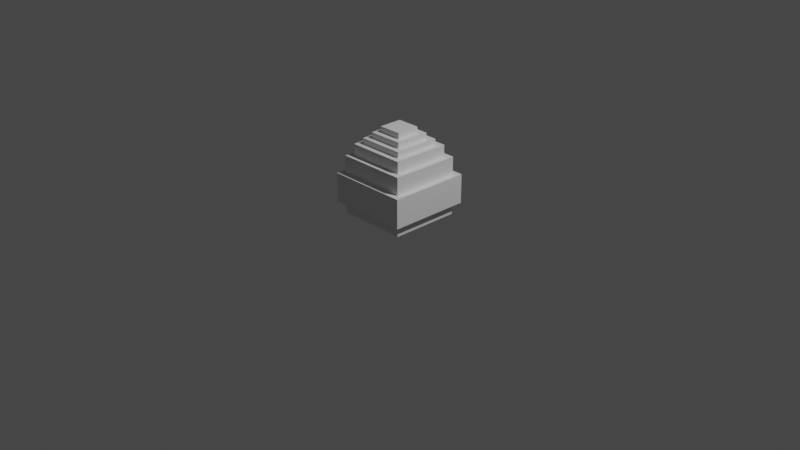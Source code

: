 # Source: egg_incubating.blend  (saved by Blender 2.80.75; exported with 4.5.12 LTS)
import bpy
from mathutils import Matrix  # noqa: F401  (used for matrix-valued properties, if any)

bpy.ops.wm.read_factory_settings(use_empty=True)
scene = bpy.context.scene
scene.name = 'Scene'

# ---- collections
col_collection = bpy.data.collections.new('Collection'); scene.collection.children.link(col_collection)

# ---- materials (node trees are filled in below, after node groups)
mat_default_obj = bpy.data.materials.new('Default OBJ')
mat_default_obj.use_transparent_shadow = False

# ---- material node trees
mat_default_obj.use_nodes = True; mat_default_obj.node_tree.nodes.clear()
_N = mat_default_obj.node_tree.nodes; _L = mat_default_obj.node_tree.links
n0 = _N.new('ShaderNodeOutputMaterial'); n0.name = 'Material Output'; n0.location = (300, 300)
n1 = _N.new('ShaderNodeBsdfPrincipled'); n1.name = 'Principled BSDF'; n1.location = (10, 300)
n1.distribution = 'GGX'
n1.subsurface_method = 'BURLEY'
n1.inputs[3].default_value = 1.45
n1.inputs[27].default_value = (0.0, 0.0, 0.0, 1.0)
n1.inputs[28].default_value = 1.0
_L.new(n1.outputs[0], n0.inputs[0])
n0.is_active_output = True

# ---- world
world_world = bpy.data.worlds.new('World'); scene.world = world_world
world_world.use_nodes = True; world_world.node_tree.nodes.clear()
_N = world_world.node_tree.nodes; _L = world_world.node_tree.links
n0 = _N.new('ShaderNodeOutputWorld'); n0.name = 'World Output'; n0.location = (300, 300)
n1 = _N.new('ShaderNodeBackground'); n1.name = 'Background'; n1.location = (10, 300)
n1.inputs[0].default_value = (0.05088, 0.05088, 0.05088, 1.0)
_L.new(n1.outputs[0], n0.inputs[0])
n0.is_active_output = True
world_world.color = (0.05088, 0.05088, 0.05088)
world_world.use_sun_shadow = False
world_world.sun_shadow_jitter_overblur = 0.0

# ---- cameras
cam_camera = bpy.data.cameras.new('Camera')
cam_camera.clip_end = 100.0
cam_camera.ortho_scale = 7.314

# ---- lights
light_light = bpy.data.lights.new('Light', 'POINT')
light_light.transmission_factor = 0.0
light_light.energy = 1000.0
light_light.shadow_soft_size = 0.1
light_light.shadow_maximum_resolution = 0.006
light_light.use_absolute_resolution = True

# ---- meshes
me_dragon_egg = bpy.data.meshes.new('dragon_egg')
me_dragon_egg.from_pydata([(0.1875, 0.0, -0.1875), (0.1875, 0.0, 0.1875), (-0.1875, 0.0, -0.1875), (0.1875, 0.0625, -0.1875), (-0.1875, 0.0625, -0.1875), (0.1875, 0.0625, 0.1875), (-0.1875, 0.0, 0.1875), (-0.1875, 0.0625, 0.1875), (0.375, 0.0625, -0.375), (0.375, 0.0625, 0.375), (-0.375, 0.0625, -0.375), (0.375, 0.1875, -0.375), (-0.375, 0.1875, -0.375), (0.375, 0.1875, 0.375), (-0.375, 0.0625, 0.375), (-0.375, 0.1875, 0.375), (0.375, 0.6875, -0.375), (0.375, 0.5, -0.375), (-0.375, 0.6875, -0.375), (-0.375, 0.5, 0.375), (-0.375, 0.6875, 0.375), (-0.375, 0.5, -0.375), (0.375, 0.5, 0.375), (0.375, 0.6875, 0.375), (0.4375, 0.1875, -0.4375), (0.4375, 0.1875, 0.4375), (-0.4375, 0.1875, -0.4375), (0.4375, 0.5, -0.4375), (-0.4375, 0.5, -0.4375), (0.4375, 0.5, 0.4375), (-0.4375, 0.1875, 0.4375), (-0.4375, 0.5, 0.4375), (0.3125, 0.8125, -0.3125), (0.3125, 0.6875, -0.3125), (-0.3125, 0.8125, -0.3125), (-0.3125, 0.6875, 0.3125), (-0.3125, 0.8125, 0.3125), (-0.3125, 0.6875, -0.3125), (0.3125, 0.6875, 0.3125), (0.3125, 0.8125, 0.3125), (0.25, 0.875, -0.25), (0.25, 0.8125, -0.25), (-0.25, 0.875, -0.25), (-0.25, 0.8125, 0.25), (-0.25, 0.875, 0.25), (-0.25, 0.8125, -0.25), (0.25, 0.8125, 0.25), (0.25, 0.875, 0.25), (0.1875, 0.9375, -0.1875), (0.1875, 0.875, -0.1875), (-0.1875, 0.9375, -0.1875), (-0.1875, 0.875, 0.1875), (-0.1875, 0.9375, 0.1875), (-0.1875, 0.875, -0.1875), (0.1875, 0.875, 0.1875), (0.1875, 0.9375, 0.1875), (0.125, 1.0, -0.125), (0.125, 0.9375, -0.125), (-0.125, 1.0, -0.125), (-0.125, 0.9375, 0.125), (-0.125, 1.0, 0.125), (-0.125, 0.9375, -0.125), (0.125, 0.9375, 0.125), (0.125, 1.0, 0.125), (-0.1875, 0.9375, 0.1875), (0.1875, 0.9375, 0.1875), (-0.125, 0.9375, 0.125), (0.125, 0.9375, 0.125)], [], [(0, 1, 2), (0, 3, 1), (1, 5, 6), (6, 7, 2), (3, 0, 4), (3, 8, 9, 5), (8, 11, 9), (9, 13, 14), (14, 15, 10), (11, 8, 12), (16, 17, 18), (19, 20, 21), (22, 23, 19), (17, 16, 22), (14, 7, 5, 9), (24, 27, 25), (25, 29, 30), (30, 31, 26), (27, 24, 28), (32, 33, 34), (35, 36, 37), (38, 39, 35), (33, 32, 38), (40, 41, 42), (43, 44, 45), (46, 47, 43), (41, 40, 46), (48, 49, 50), (51, 52, 53), (54, 55, 51), (49, 48, 54), (56, 57, 58), (59, 60, 61), (62, 63, 59), (57, 56, 62), (56, 58, 63), (1, 6, 2), (3, 5, 1), (5, 7, 6), (7, 4, 2), (0, 2, 4), (11, 24, 25, 13), (11, 13, 9), (13, 15, 14), (15, 12, 10), (8, 10, 12), (17, 21, 18), (20, 18, 21), (23, 20, 19), (16, 23, 22), (30, 15, 13, 25), (27, 29, 25), (29, 31, 30), (31, 28, 26), (24, 26, 28), (33, 37, 34), (36, 34, 37), (39, 36, 35), (32, 39, 38), (41, 45, 42), (44, 42, 45), (47, 44, 43), (40, 47, 46), (49, 53, 50), (52, 50, 53), (55, 52, 51), (48, 55, 54), (57, 61, 58), (60, 58, 61), (63, 60, 59), (56, 63, 62), (58, 60, 63), (50, 61, 57, 48), (48, 57, 62, 55), (52, 55, 65, 64), (62, 59, 66, 67), (66, 64, 65, 67), (61, 50, 52, 59), (53, 42, 44, 51), (51, 44, 47, 54), (43, 36, 39, 46), (35, 20, 23, 38), (45, 34, 36, 43), (37, 18, 20, 35), (21, 28, 31, 19), (19, 31, 29, 22), (42, 53, 49, 40), (34, 45, 41, 32), (18, 37, 33, 16), (17, 27, 28, 21), (40, 49, 54, 47), (32, 41, 46, 39), (16, 33, 38, 23), (22, 29, 27, 17), (4, 10, 8, 3), (10, 4, 7, 14), (26, 12, 15, 30), (12, 26, 24, 11)])
_uv = me_dragon_egg.uv_layers.new(name='UVMap')
_uv.uv.foreach_set('vector', [0.6875, 0.6875, 0.6875, 0.3125, 0.3125, 0.6875, 0.6875, 0.0, 0.6875, 0.0625, 0.3125, 0.0, 0.6875, 0.0, 0.6875, 0.0625, 0.3125, 0.0, 0.3125, 0.0, 0.3125, 0.0625, 0.6875, 0.0, 0.6875, 0.0625, 0.6875, 0.0, 0.3125, 0.0625, 0.875, 0.0625, 0.125, 0.0625, 0.3125, 0.0625, 0.6875, 0.0625, 0.875, 0.0625, 0.875, 0.1875, 0.125, 0.0625, 0.875, 0.0625, 0.875, 0.1875, 0.125, 0.0625, 0.125, 0.0625, 0.125, 0.1875, 0.875, 0.0625, 0.875, 0.1875, 0.875, 0.0625, 0.125, 0.1875, 0.875, 0.6875, 0.875, 0.5, 0.125, 0.6875, 0.125, 0.5, 0.125, 0.6875, 0.875, 0.5, 0.875, 0.5, 0.875, 0.6875, 0.125, 0.5, 0.875, 0.5, 0.875, 0.6875, 0.125, 0.5, 0.3125, 0.0625, 0.6875, 0.0625, 0.875, 0.0625, 0.125, 0.0625, 0.9375, 0.1875, 0.9375, 0.5, 0.0625, 0.1875, 0.9375, 0.1875, 0.9375, 0.5, 0.0625, 0.1875, 0.0625, 0.1875, 0.0625, 0.5, 0.9375, 0.1875, 0.9375, 0.5, 0.9375, 0.1875, 0.0625, 0.5, 0.8125, 0.8125, 0.8125, 0.6875, 0.1875, 0.8125, 0.1875, 0.6875, 0.1875, 0.8125, 0.8125, 0.6875, 0.8125, 0.6875, 0.8125, 0.8125, 0.1875, 0.6875, 0.8125, 0.6875, 0.8125, 0.8125, 0.1875, 0.6875, 0.75, 0.875, 0.75, 0.8125, 0.25, 0.875, 0.25, 0.8125, 0.25, 0.875, 0.75, 0.8125, 0.75, 0.8125, 0.75, 0.875, 0.25, 0.8125, 0.75, 0.8125, 0.75, 0.875, 0.25, 0.8125, 0.6875, 0.9375, 0.6875, 0.875, 0.3125, 0.9375, 0.3125, 0.875, 0.3125, 0.9375, 0.6875, 0.875, 0.6875, 0.875, 0.6875, 0.9375, 0.3125, 0.875, 0.6875, 0.875, 0.6875, 0.9375, 0.3125, 0.875, 0.625, 1.0, 0.625, 0.9375, 0.375, 1.0, 0.375, 0.9375, 0.375, 1.0, 0.625, 0.9375, 0.625, 0.9375, 0.625, 1.0, 0.375, 0.9375, 0.625, 0.9375, 0.625, 1.0, 0.375, 0.9375, 0.625, 0.625, 0.375, 0.625, 0.625, 0.375, 0.6875, 0.3125, 0.3125, 0.3125, 0.3125, 0.6875, 0.6875, 0.0625, 0.3125, 0.0625, 0.3125, 0.0, 0.6875, 0.0625, 0.3125, 0.0625, 0.3125, 0.0, 0.3125, 0.0625, 0.6875, 0.0625, 0.6875, 0.0, 0.6875, 0.0, 0.3125, 0.0, 0.3125, 0.0625, 0.9375, 0.1875, 0.0625, 0.1875, 0.125, 0.1875, 0.875, 0.1875, 0.875, 0.1875, 0.125, 0.1875, 0.125, 0.0625, 0.875, 0.1875, 0.125, 0.1875, 0.125, 0.0625, 0.125, 0.1875, 0.875, 0.1875, 0.875, 0.0625, 0.875, 0.0625, 0.125, 0.0625, 0.125, 0.1875, 0.875, 0.5, 0.125, 0.5, 0.125, 0.6875, 0.125, 0.6875, 0.875, 0.6875, 0.875, 0.5, 0.875, 0.6875, 0.125, 0.6875, 0.125, 0.5, 0.875, 0.6875, 0.125, 0.6875, 0.125, 0.5, 0.125, 0.1875, 0.875, 0.1875, 0.9375, 0.1875, 0.0625, 0.1875, 0.9375, 0.5, 0.0625, 0.5, 0.0625, 0.1875, 0.9375, 0.5, 0.0625, 0.5, 0.0625, 0.1875, 0.0625, 0.5, 0.9375, 0.5, 0.9375, 0.1875, 0.9375, 0.1875, 0.0625, 0.1875, 0.0625, 0.5, 0.8125, 0.6875, 0.1875, 0.6875, 0.1875, 0.8125, 0.1875, 0.8125, 0.8125, 0.8125, 0.8125, 0.6875, 0.8125, 0.8125, 0.1875, 0.8125, 0.1875, 0.6875, 0.8125, 0.8125, 0.1875, 0.8125, 0.1875, 0.6875, 0.75, 0.8125, 0.25, 0.8125, 0.25, 0.875, 0.25, 0.875, 0.75, 0.875, 0.75, 0.8125, 0.75, 0.875, 0.25, 0.875, 0.25, 0.8125, 0.75, 0.875, 0.25, 0.875, 0.25, 0.8125, 0.6875, 0.875, 0.3125, 0.875, 0.3125, 0.9375, 0.3125, 0.9375, 0.6875, 0.9375, 0.6875, 0.875, 0.6875, 0.9375, 0.3125, 0.9375, 0.3125, 0.875, 0.6875, 0.9375, 0.3125, 0.9375, 0.3125, 0.875, 0.625, 0.9375, 0.375, 0.9375, 0.375, 1.0, 0.375, 1.0, 0.625, 1.0, 0.625, 0.9375, 0.625, 1.0, 0.375, 1.0, 0.375, 0.9375, 0.625, 1.0, 0.375, 1.0, 0.375, 0.9375, 0.375, 0.625, 0.375, 0.375, 0.625, 0.375, 0.375, 0.9375, 0.625, 0.9375, 0.6875, 0.9375, 0.3125, 0.9375, 0.625, 0.9375, 0.375, 0.9375, 0.3125, 0.9375, 0.6875, 0.9375, 0.3125, 0.9375, 0.6875, 0.9375, 0.6875, 0.9375, 0.3125, 0.9375, 0.625, 0.9375, 0.375, 0.9375, 0.375, 0.9375, 0.625, 0.9375, 0.3125, 0.9375, 0.6875, 0.9375, 0.625, 0.9375, 0.375, 0.9375, 0.6875, 0.9375, 0.3125, 0.9375, 0.375, 0.9375, 0.625, 0.9375, 0.75, 0.875, 0.25, 0.875, 0.3125, 0.875, 0.6875, 0.875, 0.25, 0.875, 0.75, 0.875, 0.6875, 0.875, 0.3125, 0.875, 0.1875, 0.8125, 0.8125, 0.8125, 0.75, 0.8125, 0.25, 0.8125, 0.125, 0.6875, 0.875, 0.6875, 0.8125, 0.6875, 0.1875, 0.6875, 0.8125, 0.8125, 0.1875, 0.8125, 0.25, 0.8125, 0.75, 0.8125, 0.875, 0.6875, 0.125, 0.6875, 0.1875, 0.6875, 0.8125, 0.6875, 0.9375, 0.5, 0.0625, 0.5, 0.125, 0.5, 0.875, 0.5, 0.0625, 0.5, 0.9375, 0.5, 0.875, 0.5, 0.125, 0.5, 0.3125, 0.875, 0.6875, 0.875, 0.75, 0.875, 0.25, 0.875, 0.25, 0.8125, 0.75, 0.8125, 0.8125, 0.8125, 0.1875, 0.8125, 0.1875, 0.6875, 0.8125, 0.6875, 0.875, 0.6875, 0.125, 0.6875, 0.9375, 0.5, 0.0625, 0.5, 0.125, 0.5, 0.875, 0.5, 0.6875, 0.875, 0.3125, 0.875, 0.25, 0.875, 0.75, 0.875, 0.75, 0.8125, 0.25, 0.8125, 0.1875, 0.8125, 0.8125, 0.8125, 0.8125, 0.6875, 0.1875, 0.6875, 0.125, 0.6875, 0.875, 0.6875, 0.0625, 0.5, 0.9375, 0.5, 0.875, 0.5, 0.125, 0.5, 0.125, 0.0625, 0.875, 0.0625, 0.6875, 0.0625, 0.3125, 0.0625, 0.6875, 0.0625, 0.3125, 0.0625, 0.125, 0.0625, 0.875, 0.0625, 0.875, 0.1875, 0.125, 0.1875, 0.0625, 0.1875, 0.9375, 0.1875, 0.0625, 0.1875, 0.9375, 0.1875, 0.875, 0.1875, 0.125, 0.1875])
me_dragon_egg.materials.append(mat_default_obj)
me_dragon_egg.use_remesh_preserve_volume = False
me_dragon_egg.use_remesh_preserve_attributes = False
me_dragon_egg.use_mirror_vertex_groups = False
me_dragon_egg.update()

# ---- objects
ob_light = bpy.data.objects.new('Light', light_light)
ob_camera = bpy.data.objects.new('Camera', cam_camera)
ob_dragon_egg = bpy.data.objects.new('dragon_egg', me_dragon_egg)

# ---- transforms, parenting, visibility, modifiers, constraints
ob_light.location = (4.076, 1.005, 5.904)
ob_light.rotation_euler = (0.6503, 0.05522, 1.866)
ob_light.lock_rotations_4d = False
ob_light.empty_display_type = 'ARROWS'
ob_light.color = (0.0, 0.0, 0.0, 0.0)
ob_light.lineart.crease_threshold = 0.0
ob_camera.location = (7.359, -6.926, 4.958)
ob_camera.rotation_euler = (1.109, 0.0, 0.8149)
ob_camera.lock_rotations_4d = False
ob_camera.empty_display_type = 'ARROWS'
ob_camera.color = (0.0, 0.0, 0.0, 0.0)
ob_camera.display_type = 'WIRE'
ob_camera.lineart.crease_threshold = 0.0
ob_dragon_egg.location = (0.0, 0.0, 0.0)
ob_dragon_egg.rotation_euler = (1.571, -0.0, 0.0)
ob_dragon_egg.lineart.crease_threshold = 0.0

# ---- collection membership
col_collection.objects.link(ob_light)
col_collection.objects.link(ob_camera)
col_collection.objects.link(ob_dragon_egg)

# ---- scene / render settings (as saved in the file)
scene.camera = ob_camera
scene.frame_start = 1; scene.frame_end = 250; scene.frame_set(1)
scene.render.engine = 'BLENDER_EEVEE_NEXT'
scene.cycles.use_denoising = False
scene.cycles.samples = 128
scene.cycles.sampling_pattern = 'TABULATED_SOBOL'
scene.cycles.use_adaptive_sampling = False
scene.cycles.use_light_tree = False
scene.view_settings.view_transform = 'Filmic'
bpy.context.view_layer.update()
